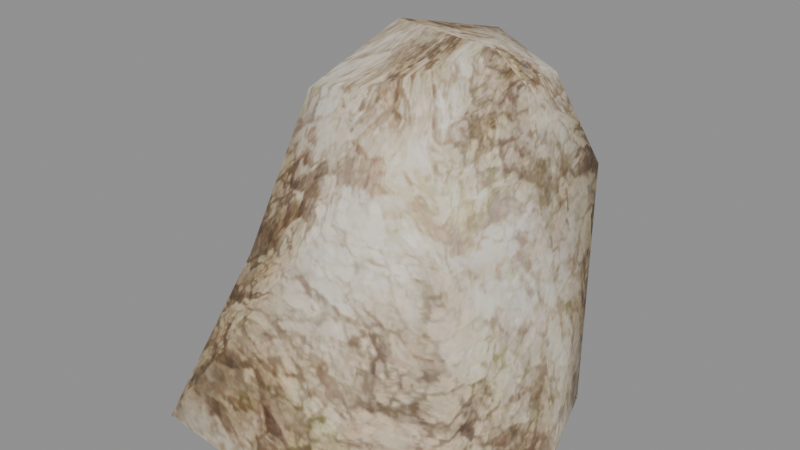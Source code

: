 # Source: rock.blend  (saved by Blender 5.2.45; exported with 4.5.12 LTS)
import bpy
from mathutils import Matrix  # noqa: F401  (used for matrix-valued properties, if any)

bpy.ops.wm.read_factory_settings(use_empty=True)
scene = bpy.context.scene
scene.name = 'Scene'

# ---- collections
col_rock = bpy.data.collections.new('rock'); scene.collection.children.link(col_rock)

# ---- images (referenced by path relative to the original .blend; pixels are not part of the script)
import os
ASSET_DIR = os.environ.get("B2B_ASSET_DIR", "")  # directory of the original .blend (textures are referenced by path, not embedded)
HERE = os.path.dirname(os.path.abspath(__file__))  # packed textures are extracted next to this script under _unpacked/

def load_image(name, relpath, width, height, colorspace="sRGB"):
    """Load a texture the original file referenced (path relative to the .blend, or extracted next to this script)."""
    p = next((c for c in (os.path.join(HERE, relpath), os.path.join(ASSET_DIR, relpath)) if relpath and os.path.exists(c)), "")
    if p:
        img = bpy.data.images.load(p, check_existing=True)
        img.name = name
    else:  # same state as the original file: an image datablock whose file is absent (Cycles renders it pink)
        img = bpy.data.images.new(name, width, height)
        img.source = "FILE"
        img.filepath = "//" + (relpath or name)
    img.colorspace_settings.name = colorspace
    return img
img_rock_rock_dds = load_image('rock_rock.dds', '_unpacked/texture_0.7ce02931.png', 256, 256, 'sRGB')

# ---- materials (node trees are filled in below, after node groups)
mat_rock_mat_0 = bpy.data.materials.new('rock_mat_0')

# ---- material node trees
mat_rock_mat_0.use_nodes = True; mat_rock_mat_0.node_tree.nodes.clear()
_N = mat_rock_mat_0.node_tree.nodes; _L = mat_rock_mat_0.node_tree.links
n0 = _N.new('ShaderNodeBsdfPrincipled'); n0.name = 'Principled BSDF'; n0.location = (-200, 100)
n0.inputs[2].default_value = 0.8
n0.inputs[10].default_value = 0.005
n1 = _N.new('ShaderNodeOutputMaterial'); n1.name = 'Material Output'; n1.location = (200, 100)
n2 = _N.new('ShaderNodeTexImage'); n2.name = 'Image Texture'; n2.location = (0, 0)
n2.image = img_rock_rock_dds
_L.new(n0.outputs[0], n1.inputs[0])
_L.new(n2.outputs[0], n0.inputs[0])
_L.new(n2.outputs[1], n0.inputs[4])
n1.is_active_output = True

# ---- meshes
me_rock_mesh_0 = bpy.data.meshes.new('rock_mesh_0')
me_rock_mesh_0.from_pydata([(-1.918, 1.956, -0.5566), (-2.171, 0.2274, -0.5644), (-1.701, 0.1201, 1.911), (-1.701, 0.1201, 1.911), (-2.171, 0.2274, -0.5644), (-1.966, -2.016, -0.5753), (-1.293, 1.62, 1.805), (-1.174, -1.297, 1.591), (1.483, -1.242, 2.01), (1.733, -1.395, -0.6213), (1.945, 0.1579, -0.6002), (1.602, 1.27, 2.581), (1.715, 0.006479, 2.401), (1.945, 0.1579, -0.6002), (1.533, 1.383, -0.593), (1.715, 0.006479, 2.401), (-0.6025, -0.8617, 3.525), (-0.4921, 0.9915, 3.74), (-0.1017, 1.718, 2.236), (-0.2232, 2.151, -0.5673), (-0.7681, -0.03159, 3.57), (0.1651, -2.162, -0.6176), (0.4263, 1.355, 3.62), (1.478, -0.03731, 3.792), (1.478, -0.03731, 3.792), (-0.7681, -0.03159, 3.57), (1.158, -0.9429, 3.474), (0.04739, -1.582, 2.251), (1.262, 0.8404, 3.659), (-0.08684, -0.05704, 4.168), (-0.08684, -0.05704, 4.168), (0.4158, -0.9774, 3.809), (1.123, -0.05952, 4.088), (0.2669, 1.215, 3.84), (1.123, -0.05952, 4.088), (0.2669, 1.215, 3.84), (-0.08684, -0.05704, 4.168), (1.123, -0.05952, 4.088)], [], [(0, 1, 2), (3, 4, 5), (2, 6, 0), (5, 7, 3), (8, 9, 10), (11, 12, 13), (13, 14, 11), (10, 15, 8), (3, 7, 16), (17, 6, 2), (18, 19, 0), (19, 18, 11), (11, 14, 19), (2, 20, 17), (21, 9, 8), (6, 17, 22), (8, 15, 23), (24, 12, 11), (16, 25, 3), (0, 6, 18), (23, 26, 8), (27, 7, 5), (8, 27, 21), (16, 7, 27), (11, 28, 24), (22, 18, 6), (5, 21, 27), (17, 20, 29), (22, 28, 11), (11, 18, 22), (27, 8, 26), (30, 25, 16), (27, 31, 16), (32, 28, 33), (31, 26, 34), (26, 23, 34), (16, 31, 30), (26, 31, 27), (17, 29, 33), (32, 24, 28), (35, 36, 37), (28, 22, 33), (34, 30, 31), (33, 22, 17)])
me_rock_mesh_0.polygons.foreach_set('use_smooth', [True] * 44)
_uv = me_rock_mesh_0.uv_layers.new(name='UVMap')
_uv.uv.foreach_set('vector', [0.2551, 0.008906, 0.01239, 0.008906, 0.01239, 0.4981, 0.9908, 0.4981, 0.9921, 0.006338, 0.7481, 0.008906, 0.01239, 0.4981, 0.2551, 0.4981, 0.2551, 0.008906, 0.7481, 0.008906, 0.7481, 0.4981, 0.9908, 0.4981, 0.2551, 0.4981, 0.2551, 0.008906, 0.01239, 0.008906, 0.7481, 0.4981, 0.9908, 0.4981, 0.9921, 0.006338, 0.9921, 0.006338, 0.7481, 0.008906, 0.7481, 0.4981, 0.01239, 0.008906, 0.01239, 0.4981, 0.2551, 0.4981, 0.9908, 0.4981, 0.7481, 0.4981, 0.7481, 0.8062, 0.2551, 0.8062, 0.2551, 0.4981, 0.01239, 0.4981, 0.5016, 0.4981, 0.5016, 0.008906, 0.2551, 0.008906, 0.5016, 0.008906, 0.5016, 0.4981, 0.7481, 0.4981, 0.7481, 0.4981, 0.7481, 0.008906, 0.5016, 0.008906, 0.01239, 0.4981, 0.01239, 0.8062, 0.2551, 0.8062, 0.5016, 0.008906, 0.2551, 0.008906, 0.2551, 0.4981, 0.2551, 0.4981, 0.2551, 0.8062, 0.5016, 0.8062, 0.2551, 0.4981, 0.01239, 0.4981, 0.01239, 0.8062, 0.9908, 0.8062, 0.9908, 0.4981, 0.7481, 0.4981, 0.7481, 0.8062, 0.9908, 0.8062, 0.9908, 0.4981, 0.2551, 0.008906, 0.2551, 0.4981, 0.5016, 0.4981, 0.01239, 0.8062, 0.2551, 0.8062, 0.2551, 0.4981, 0.5016, 0.4981, 0.7481, 0.4981, 0.7481, 0.008906, 0.2551, 0.4981, 0.5016, 0.4981, 0.5016, 0.008906, 0.7481, 0.8062, 0.7481, 0.4981, 0.5016, 0.4981, 0.7481, 0.4981, 0.7481, 0.8062, 0.9908, 0.8062, 0.5016, 0.8062, 0.5016, 0.4981, 0.2551, 0.4981, 0.7481, 0.008906, 0.5016, 0.008906, 0.5016, 0.4981, 0.2551, 0.8062, 0.01239, 0.8062, 0.01239, 0.9873, 0.5016, 0.8062, 0.7481, 0.8062, 0.7481, 0.4981, 0.7481, 0.4981, 0.5016, 0.4981, 0.5016, 0.8062, 0.5016, 0.4981, 0.2551, 0.4981, 0.2551, 0.8062, 0.8714, 0.9873, 0.9908, 0.8062, 0.7481, 0.8062, 0.5016, 0.4981, 0.5016, 0.8062, 0.7481, 0.8062, 0.9908, 0.9873, 0.7481, 0.8062, 0.5016, 0.9873, 0.5016, 0.8062, 0.2551, 0.8062, 0.1318, 0.9873, 0.2551, 0.8062, 0.01239, 0.8062, 0.1318, 0.9873, 0.7481, 0.8062, 0.5016, 0.8062, 0.8714, 0.9873, 0.2551, 0.8062, 0.5016, 0.8062, 0.5016, 0.4981, 0.2551, 0.8062, 0.01239, 0.9873, 0.5016, 0.9873, 0.9908, 0.9873, 0.9908, 0.8062, 0.7481, 0.8062, 0.5016, 0.008906, 0.752, 0.2554, 0.9921, 0.006338, 0.7481, 0.8062, 0.5016, 0.8062, 0.5016, 0.9873, 0.1318, 0.9873, 0.8714, 0.9873, 0.5016, 0.8062, 0.5016, 0.9873, 0.5016, 0.8062, 0.2551, 0.8062])
me_rock_mesh_0.materials.append(mat_rock_mat_0)
me_rock_mesh_0.update()
me_rock_mesh_0.normals_split_custom_set([tuple(v) for v in zip(*[iter([-0.6516, 0.7181, 0.2444, -0.9819, 0.0257, 0.1874, -0.9287, -0.03342, 0.3693, -0.9287, -0.03352, 0.3693, -0.9819, 0.02562, 0.1874, -0.6597, -0.6616, 0.3566, -0.9287, -0.03342, 0.3693, -0.5468, 0.752, 0.3682, -0.6516, 0.7181, 0.2444, -0.6597, -0.6616, 0.3566, -0.6461, -0.6533, 0.3946, -0.9287, -0.03352, 0.3693, 0.7721, -0.6078, 0.1856, 0.8052, -0.5826, 0.1106, 0.998, 0.01479, 0.06069, 0.745, 0.6345, 0.2058, 0.9902, -0.07314, 0.119, 0.998, 0.01483, 0.06067, 0.998, 0.01483, 0.06067, 0.7375, 0.6753, 0.007926, 0.745, 0.6345, 0.2058, 0.998, 0.01479, 0.06069, 0.9902, -0.07323, 0.119, 0.7721, -0.6078, 0.1856, -0.9287, -0.03352, 0.3693, -0.6461, -0.6533, 0.3946, -0.6009, -0.5591, 0.5713, -0.6035, 0.4782, 0.638, -0.5468, 0.752, 0.3682, -0.9287, -0.03342, 0.3693, -0.0004415, 0.9808, 0.1951, 0.1758, 0.9783, 0.1092, -0.6516, 0.7181, 0.2444, 0.1758, 0.9783, 0.1092, -0.0004415, 0.9808, 0.1951, 0.745, 0.6345, 0.2058, 0.745, 0.6345, 0.2058, 0.7375, 0.6753, 0.007926, 0.1758, 0.9783, 0.1092, -0.9287, -0.03342, 0.3693, -0.7769, -0.04253, 0.6282, -0.6035, 0.4782, 0.638, 0.2159, -0.9619, 0.1675, 0.8052, -0.5826, 0.1106, 0.7721, -0.6078, 0.1856, -0.5468, 0.752, 0.3682, -0.6035, 0.4782, 0.638, 0.04428, 0.9058, 0.4214, 0.7721, -0.6078, 0.1856, 0.9902, -0.07323, 0.119, 0.8934, -0.08686, 0.4408, 0.8934, -0.08677, 0.4408, 0.9902, -0.07314, 0.119, 0.745, 0.6345, 0.2058, -0.6009, -0.5591, 0.5713, -0.7769, -0.04259, 0.6282, -0.9287, -0.03352, 0.3693, -0.6516, 0.7181, 0.2444, -0.5468, 0.752, 0.3682, -0.0004415, 0.9808, 0.1951, 0.8934, -0.08686, 0.4408, 0.4992, -0.7075, 0.5001, 0.7721, -0.6078, 0.1856, -0.05278, -0.9489, 0.311, -0.6461, -0.6533, 0.3946, -0.6597, -0.6616, 0.3566, 0.7721, -0.6078, 0.1856, -0.05278, -0.9489, 0.311, 0.2159, -0.9619, 0.1675, -0.6009, -0.5591, 0.5713, -0.6461, -0.6533, 0.3946, -0.05278, -0.9489, 0.311, 0.745, 0.6345, 0.2058, 0.5547, 0.4949, 0.6688, 0.8934, -0.08677, 0.4408, 0.04428, 0.9058, 0.4214, -0.0004415, 0.9808, 0.1951, -0.5468, 0.752, 0.3682, -0.6597, -0.6616, 0.3566, 0.2159, -0.9619, 0.1675, -0.05278, -0.9489, 0.311, -0.6035, 0.4782, 0.638, -0.7769, -0.04253, 0.6282, -0.3091, -0.07342, 0.9482, 0.04428, 0.9058, 0.4214, 0.5547, 0.4949, 0.6688, 0.745, 0.6345, 0.2058, 0.745, 0.6345, 0.2058, -0.0004415, 0.9808, 0.1951, 0.04428, 0.9058, 0.4214, -0.05278, -0.9489, 0.311, 0.7721, -0.6078, 0.1856, 0.4992, -0.7075, 0.5001, -0.309, -0.07353, 0.9482, -0.7769, -0.04259, 0.6282, -0.6009, -0.5591, 0.5713, -0.05278, -0.9489, 0.311, 0.02693, -0.6962, 0.7174, -0.6009, -0.5591, 0.5713, 0.3703, -0.08001, 0.9255, 0.5547, 0.4949, 0.6688, 0.04685, 0.5393, 0.8408, 0.02693, -0.6962, 0.7174, 0.4992, -0.7075, 0.5001, 0.3703, -0.08006, 0.9255, 0.4992, -0.7075, 0.5001, 0.8934, -0.08686, 0.4408, 0.3703, -0.08006, 0.9255, -0.6009, -0.5591, 0.5713, 0.02693, -0.6962, 0.7174, -0.309, -0.07353, 0.9482, 0.4992, -0.7075, 0.5001, 0.02693, -0.6962, 0.7174, -0.05278, -0.9489, 0.311, -0.6035, 0.4782, 0.638, -0.3091, -0.07342, 0.9482, 0.04685, 0.5393, 0.8408, 0.3703, -0.08001, 0.9255, 0.8934, -0.08677, 0.4408, 0.5547, 0.4949, 0.6688, 0.04686, 0.5392, 0.8408, -0.309, -0.07344, 0.9482, 0.3703, -0.08001, 0.9255, 0.5547, 0.4949, 0.6688, 0.04428, 0.9058, 0.4214, 0.04685, 0.5393, 0.8408, 0.3703, -0.08006, 0.9255, -0.309, -0.07353, 0.9482, 0.02693, -0.6962, 0.7174, 0.04685, 0.5393, 0.8408, 0.04428, 0.9058, 0.4214, -0.6035, 0.4782, 0.638])] * 3)])
arm_rock_skeleton = bpy.data.armatures.new('rock_skeleton')  # bones are not reproduced

# ---- objects
ob_rock_rig = bpy.data.objects.new('rock_rig', arm_rock_skeleton)
ob_rock_mesh_0 = bpy.data.objects.new('rock_mesh_0', me_rock_mesh_0)

# ---- transforms, parenting, visibility, modifiers, constraints
ob_rock_rig.location = (0.0, 0.0, 0.0)
ob_rock_rig.show_in_front = True
ob_rock_mesh_0.parent = ob_rock_rig
ob_rock_mesh_0.location = (0.0, 0.0, 0.0)
_vg = ob_rock_mesh_0.vertex_groups.new(name='cube22')
_vg.add([0, 1, 2, 3, 4, 5, 6, 7, 8, 9, 10, 11, 12, 13, 14, 15, 16, 17, 18, 19, 20, 21, 22, 23, 24, 25, 26, 27, 28, 29, 30, 31, 32, 33, 34, 35, 36, 37], 1.0, 'REPLACE')
_m = ob_rock_mesh_0.modifiers.new('FEZ skin', 'ARMATURE')
_m.object = ob_rock_rig

# ---- collection membership
scene.collection.objects.link(ob_rock_rig)
col_rock.objects.link(ob_rock_mesh_0)

# ---- scene / render settings (as saved in the file)
scene.frame_start = 1; scene.frame_end = 250; scene.frame_set(1)
scene.render.engine = 'BLENDER_EEVEE_NEXT'
scene.render.bake_bias = 0.0
scene.render.bake_samples = 0
scene.render.compositor_device = 'GPU'
scene.eevee.use_volume_custom_range = False
scene.eevee.fast_gi_thickness_near = 0.1
scene.eevee.fast_gi_thickness_far = 0.0
scene.eevee.ray_tracing_options.screen_trace_thickness = 0.1
bpy.context.view_layer.update()

# ---- added for rendering (the .blend has no active camera and no usable light): camera, sun + grey world if the file has none
cam_auto = bpy.data.cameras.new('AutoCamera')
cam_auto.lens = 50.0
cam_auto.sensor_width = 36.0
cam_auto.clip_end = 1000.0
ob_auto_camera = bpy.data.objects.new('AutoCamera', cam_auto)
scene.collection.objects.link(ob_auto_camera)
ob_auto_camera.location = (6.96242, -8.49607, 7.43389)
ob_auto_camera.rotation_euler = (1.09748, -7.21219e-08, 0.694738)
scene.camera = ob_auto_camera
light_auto_sun = bpy.data.lights.new('AutoSun', 'SUN')
light_auto_sun.energy = 3.0
light_auto_sun.angle = 0.0523599
ob_auto_sun = bpy.data.objects.new('AutoSun', light_auto_sun)
scene.collection.objects.link(ob_auto_sun)
ob_auto_sun.rotation_euler = (0.872665, 0.174533, 0.523599)
if scene.world is None:
    world_auto = bpy.data.worlds.new('AutoWorld')
    world_auto.color = (0.3, 0.3, 0.3)
    scene.world = world_auto
bpy.context.view_layer.update()
